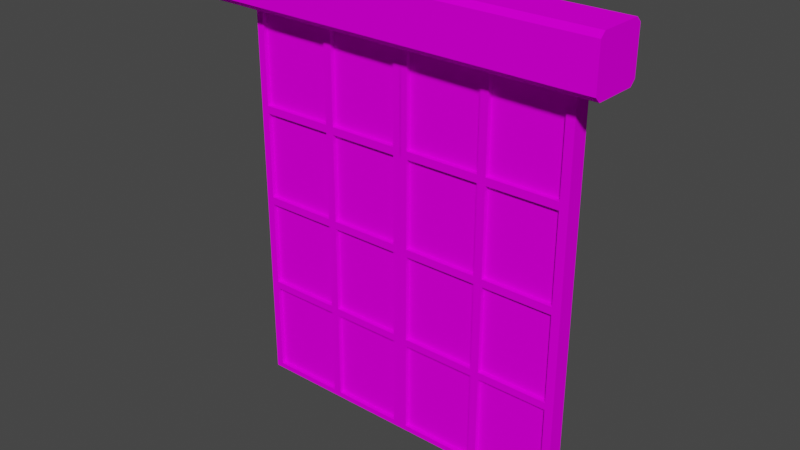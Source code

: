 # Source: ZenDoor01.blend  (saved by Blender 2.92.15; exported with 4.5.12 LTS)
import bpy
from mathutils import Matrix  # noqa: F401  (used for matrix-valued properties, if any)

bpy.ops.wm.read_factory_settings(use_empty=True)
scene = bpy.context.scene
scene.name = 'Scene'

# ---- collections
col_collection = bpy.data.collections.new('Collection'); scene.collection.children.link(col_collection)

# ---- images (referenced by path relative to the original .blend; pixels are not part of the script)
import os
ASSET_DIR = os.environ.get("B2B_ASSET_DIR", "")  # directory of the original .blend (textures are referenced by path, not embedded)
HERE = os.path.dirname(os.path.abspath(__file__))  # packed textures are extracted next to this script under _unpacked/

def load_image(name, relpath, width, height, colorspace="sRGB"):
    """Load a texture the original file referenced (path relative to the .blend, or extracted next to this script)."""
    p = next((c for c in (os.path.join(HERE, relpath), os.path.join(ASSET_DIR, relpath)) if relpath and os.path.exists(c)), "")
    if p:
        img = bpy.data.images.load(p, check_existing=True)
        img.name = name
    else:  # same state as the original file: an image datablock whose file is absent (Cycles renders it pink)
        img = bpy.data.images.new(name, width, height)
        img.source = "FILE"
        img.filepath = "//" + (relpath or name)
    img.colorspace_settings.name = colorspace
    return img
img_palette128_png = load_image('Palette128.png', 'Palette128.png', 1024, 1024, 'sRGB')

# ---- materials (node trees are filled in below, after node groups)
mat_palette = bpy.data.materials.new('Palette')

# ---- material node trees
mat_palette.use_nodes = True; mat_palette.node_tree.nodes.clear()
_N = mat_palette.node_tree.nodes; _L = mat_palette.node_tree.links
n0 = _N.new('ShaderNodeOutputMaterial'); n0.name = 'Material Output'; n0.location = (300, 300)
n1 = _N.new('ShaderNodeBsdfDiffuse'); n1.name = 'Diffuse BSDF'; n1.location = (121, 408)
n2 = _N.new('ShaderNodeTexImage'); n2.name = 'Image Texture'; n2.location = (-224, 448)
n2.image = img_palette128_png
_L.new(n1.outputs[0], n0.inputs[0])
_L.new(n2.outputs[0], n1.inputs[0])
n0.is_active_output = True

# ---- world
world_world = bpy.data.worlds.new('World'); scene.world = world_world
world_world.use_nodes = True; world_world.node_tree.nodes.clear()
_N = world_world.node_tree.nodes; _L = world_world.node_tree.links
n0 = _N.new('ShaderNodeOutputWorld'); n0.name = 'World Output'; n0.location = (300, 300)
n1 = _N.new('ShaderNodeBackground'); n1.name = 'Background'; n1.location = (10, 300)
n1.inputs[0].default_value = (0.05088, 0.05088, 0.05088, 1.0)
_L.new(n1.outputs[0], n0.inputs[0])
n0.is_active_output = True
world_world.color = (0.05088, 0.05088, 0.05088)
world_world.use_sun_shadow = False
world_world.sun_shadow_jitter_overblur = 0.0

# ---- meshes
me_westcube_002 = bpy.data.meshes.new('WestCube.002')
me_westcube_002.from_pydata([(0.4208, -0.04243, 0.545), (0.4208, -0.04243, -0.5534), (1.164e-10, -0.04243, 0.545), (1.164e-10, -0.04243, -0.5534), (0.4208, -7.078e-08, 0.545), (0.4208, -7.078e-08, -0.5534), (1.164e-10, -3.725e-09, 0.545), (1.164e-10, -3.725e-09, -0.5534), (0.4208, -0.04243, 0.53), (1.164e-10, -0.04243, 0.53), (1.164e-10, -3.725e-09, 0.53), (0.4208, -7.078e-08, 0.53), (0.4208, -0.04243, -0.53), (1.164e-10, -0.04243, -0.53), (1.164e-10, -3.725e-09, -0.53), (0.4208, -7.078e-08, -0.53), (0.02114, -0.04243, 0.545), (0.02114, -0.04243, -0.5534), (0.02114, -3.725e-09, 0.545), (0.02114, -3.725e-09, -0.5534), (0.02114, -3.725e-09, 0.53), (0.02114, -0.04243, 0.53), (0.02114, -3.725e-09, -0.53), (0.02114, -0.04243, -0.53), (0.402, -0.04243, 0.545), (0.402, -7.078e-08, -0.5534), (0.402, -0.04243, 0.53), (0.402, -0.04243, -0.53), (0.402, -0.04243, -0.5534), (0.402, -7.078e-08, 0.545), (0.402, -7.078e-08, 0.53), (0.402, -7.078e-08, -0.53), (0.1964, -0.04243, -0.5534), (0.1964, -3.725e-08, 0.545), (0.1964, -3.725e-08, 0.53), (0.1964, -3.725e-08, -0.53), (0.1964, -0.04243, 0.545), (0.1964, -3.725e-08, -0.5534), (0.1964, -0.04243, 0.53), (0.1964, -0.04243, -0.53), (0.2174, -0.04243, 0.545), (0.2174, -3.725e-08, -0.5534), (0.2174, -0.04243, 0.53), (0.2174, -0.04243, -0.53), (0.2174, -0.04243, -0.5534), (0.2174, -3.725e-08, 0.545), (0.2174, -3.725e-08, 0.53), (0.2174, -3.725e-08, -0.53), (1.164e-10, -0.04243, 0.2546), (1.164e-10, -0.04243, 0.2753), (1.164e-10, -3.725e-09, 0.2753), (1.164e-10, -3.725e-09, 0.2546), (0.4208, -7.078e-08, 0.2546), (0.4208, -7.078e-08, 0.2753), (0.4208, -0.04243, 0.2753), (0.4208, -0.04243, 0.2546), (0.02114, -0.04243, 0.2546), (0.02114, -0.04243, 0.2753), (0.02114, -3.725e-09, 0.2753), (0.02114, -3.725e-09, 0.2546), (0.402, -0.04243, 0.2546), (0.402, -0.04243, 0.2753), (0.402, -7.078e-08, 0.2546), (0.402, -7.078e-08, 0.2753), (0.1964, -0.04243, 0.2546), (0.1964, -0.04243, 0.2753), (0.1964, -3.725e-08, 0.2753), (0.1964, -3.725e-08, 0.2546), (0.2174, -0.04243, 0.2753), (0.2174, -0.04243, 0.2546), (0.2174, -3.725e-08, 0.2753), (0.2174, -3.725e-08, 0.2546), (1.164e-10, -0.04243, 0.01064), (1.164e-10, -0.04243, -0.01064), (1.164e-10, -3.725e-09, -0.01064), (1.164e-10, -3.725e-09, 0.01064), (0.4208, -7.078e-08, 0.01064), (0.4208, -7.078e-08, -0.01064), (0.4208, -0.04243, -0.01064), (0.4208, -0.04243, 0.01064), (0.02114, -0.04243, -0.01064), (0.02114, -0.04243, 0.01064), (0.02114, -3.725e-09, -0.01064), (0.02114, -3.725e-09, 0.01064), (0.402, -0.04243, 0.01064), (0.402, -0.04243, -0.01064), (0.402, -7.078e-08, -0.01064), (0.402, -7.078e-08, 0.01064), (0.4208, -0.04243, -0.2756), (0.4208, -0.04243, -0.2543), (0.02114, -0.04243, -0.2756), (0.02114, -0.04243, -0.2543), (0.02114, -3.725e-09, -0.2756), (0.02114, -3.725e-09, -0.2543), (0.402, -0.04243, -0.2543), (0.402, -0.04243, -0.2756), (0.402, -7.078e-08, -0.2756), (0.402, -7.078e-08, -0.2543), (1.164e-10, -0.04243, -0.2543), (1.164e-10, -0.04243, -0.2756), (1.164e-10, -3.725e-09, -0.2756), (1.164e-10, -3.725e-09, -0.2543), (0.4208, -7.078e-08, -0.2543), (0.4208, -7.078e-08, -0.2756), (0.1964, -3.725e-08, 0.01064), (0.1964, -3.725e-08, -0.01064), (0.1964, -0.04243, -0.01064), (0.1964, -0.04243, 0.01064), (0.1964, -3.725e-08, -0.2543), (0.1964, -3.725e-08, -0.2756), (0.1964, -0.04243, -0.2756), (0.1964, -0.04243, -0.2543), (0.2174, -0.04243, 0.01064), (0.2174, -0.04243, -0.01064), (0.2174, -0.04243, -0.2543), (0.2174, -0.04243, -0.2756), (0.2174, -3.725e-08, 0.01064), (0.2174, -3.725e-08, -0.01064), (0.2174, -3.725e-08, -0.2543), (0.2174, -3.725e-08, -0.2756), (0.1964, -0.02981, 0.53), (0.02114, -0.02981, 0.53), (0.1964, -0.02981, -0.53), (0.02114, -0.02981, -0.53), (0.402, -0.02981, 0.53), (0.2174, -0.02981, 0.53), (0.402, -0.02981, -0.53), (0.2174, -0.02981, -0.53), (0.1964, -0.02981, 0.2546), (0.02114, -0.02981, 0.2546), (0.02114, -0.02981, 0.2753), (0.1964, -0.02981, 0.2753), (0.402, -0.02981, 0.2546), (0.2174, -0.02981, 0.2546), (0.2174, -0.02981, 0.2753), (0.402, -0.02981, 0.2753), (0.1964, -0.02981, -0.01064), (0.02114, -0.02981, -0.01064), (0.02114, -0.02981, 0.01064), (0.1964, -0.02981, 0.01064), (0.1964, -0.02981, -0.2756), (0.02114, -0.02981, -0.2756), (0.02114, -0.02981, -0.2543), (0.1964, -0.02981, -0.2543), (0.402, -0.02981, -0.01064), (0.2174, -0.02981, -0.01064), (0.2174, -0.02981, 0.01064), (0.402, -0.02981, 0.01064), (0.402, -0.02981, -0.2756), (0.2174, -0.02981, -0.2756), (0.2174, -0.02981, -0.2543), (0.402, -0.02981, -0.2543), (0.2174, -0.0111, 0.53), (0.402, -0.0111, 0.53), (0.2174, -0.0111, -0.53), (0.402, -0.0111, -0.53), (0.02114, -0.0111, 0.53), (0.1964, -0.0111, 0.53), (0.02114, -0.0111, -0.53), (0.1964, -0.0111, -0.53), (0.2174, -0.0111, 0.2546), (0.402, -0.0111, 0.2546), (0.402, -0.0111, 0.2753), (0.2174, -0.0111, 0.2753), (0.02114, -0.0111, 0.2546), (0.1964, -0.0111, 0.2546), (0.1964, -0.0111, 0.2753), (0.02114, -0.0111, 0.2753), (0.2174, -0.0111, -0.01064), (0.402, -0.0111, -0.01064), (0.402, -0.0111, 0.01064), (0.2174, -0.0111, 0.01064), (0.2174, -0.0111, -0.2756), (0.402, -0.0111, -0.2756), (0.402, -0.0111, -0.2543), (0.2174, -0.0111, -0.2543), (0.02114, -0.0111, -0.01064), (0.1964, -0.0111, -0.01064), (0.1964, -0.0111, 0.01064), (0.02114, -0.0111, 0.01064), (0.02114, -0.0111, -0.2756), (0.1964, -0.0111, -0.2756), (0.1964, -0.0111, -0.2543), (0.02114, -0.0111, -0.2543)], [], [(23, 13, 3, 17), (13, 14, 7, 3), (31, 15, 5, 25), (15, 12, 1, 5), (24, 0, 4, 29), (25, 5, 1, 28), (4, 0, 8, 11), (29, 4, 11, 30), (2, 6, 10, 9), (16, 2, 9, 21), (69, 112, 171, 160), (99, 100, 14, 13), (105, 117, 118, 108), (92, 109, 140, 141), (90, 99, 13, 23), (114, 94, 174, 175), (36, 16, 21, 38), (6, 18, 20, 10), (7, 19, 17, 3), (2, 16, 18, 6), (14, 22, 19, 7), (39, 23, 17, 32), (12, 27, 28, 1), (0, 24, 26, 8), (103, 88, 12, 15), (96, 103, 15, 31), (45, 29, 30, 46), (41, 25, 28, 44), (40, 24, 29, 45), (47, 31, 25, 41), (118, 117, 145, 150), (8, 26, 61, 54), (30, 11, 53, 63), (85, 113, 168, 169), (80, 73, 98, 91), (10, 20, 58, 50), (86, 77, 102, 97), (113, 114, 175, 168), (78, 85, 94, 89), (11, 8, 54, 53), (74, 82, 93, 101), (9, 10, 50, 49), (23, 39, 159, 158), (77, 78, 89, 102), (96, 31, 126, 148), (42, 38, 65, 68), (71, 62, 132, 133), (55, 60, 84, 79), (51, 59, 83, 75), (42, 68, 163, 152), (56, 48, 72, 81), (48, 51, 75, 72), (62, 52, 76, 87), (52, 55, 79, 76), (69, 64, 107, 112), (70, 46, 125, 134), (47, 119, 149, 127), (109, 119, 47, 35), (113, 106, 111, 114), (31, 47, 127, 126), (22, 35, 37, 19), (16, 36, 33, 18), (19, 37, 32, 17), (18, 33, 34, 20), (100, 92, 22, 14), (43, 39, 32, 44), (40, 36, 38, 42), (83, 59, 129, 138), (24, 40, 42, 26), (27, 43, 44, 28), (95, 115, 172, 173), (88, 95, 27, 12), (115, 43, 154, 172), (67, 71, 116, 104), (34, 46, 70, 66), (35, 47, 41, 37), (36, 40, 45, 33), (37, 41, 44, 32), (33, 45, 46, 34), (115, 110, 39, 43), (55, 52, 53, 54), (52, 62, 63, 53), (51, 48, 49, 50), (48, 56, 57, 49), (69, 60, 61, 68), (59, 51, 50, 58), (60, 55, 54, 61), (67, 59, 58, 66), (56, 64, 65, 57), (71, 67, 66, 70), (64, 69, 68, 65), (62, 71, 70, 63), (21, 9, 49, 57), (105, 82, 83, 104), (85, 78, 79, 84), (82, 74, 75, 83), (113, 85, 84, 112), (73, 80, 81, 72), (74, 73, 72, 75), (77, 86, 87, 76), (78, 77, 76, 79), (109, 92, 93, 108), (95, 88, 89, 94), (92, 100, 101, 93), (115, 95, 94, 114), (99, 90, 91, 98), (100, 99, 98, 101), (103, 96, 97, 102), (88, 103, 102, 89), (117, 105, 104, 116), (80, 106, 107, 81), (119, 109, 108, 118), (90, 110, 111, 91), (106, 113, 112, 107), (110, 115, 114, 111), (86, 117, 116, 87), (96, 119, 118, 97), (73, 74, 101, 98), (141, 123, 122, 140), (125, 134, 135, 124), (137, 142, 143, 136), (133, 146, 147, 132), (129, 138, 139, 128), (145, 150, 151, 144), (121, 130, 131, 120), (149, 127, 126, 148), (63, 70, 134, 135), (117, 86, 144, 145), (82, 105, 136, 137), (116, 71, 133, 146), (87, 116, 146, 147), (108, 93, 142, 143), (59, 67, 128, 129), (119, 96, 148, 149), (104, 83, 138, 139), (86, 97, 151, 144), (66, 58, 130, 131), (97, 118, 150, 151), (58, 20, 121, 130), (62, 87, 147, 132), (30, 63, 135, 124), (20, 34, 120, 121), (22, 92, 141, 123), (109, 35, 122, 140), (35, 22, 123, 122), (105, 108, 143, 136), (34, 66, 131, 120), (67, 104, 139, 128), (93, 82, 137, 142), (46, 30, 124, 125), (181, 159, 158, 180), (173, 155, 154, 172), (157, 166, 167, 156), (177, 182, 183, 176), (169, 174, 175, 168), (165, 178, 179, 164), (153, 162, 163, 152), (161, 170, 171, 160), (112, 84, 170, 171), (106, 80, 176, 177), (21, 57, 167, 156), (27, 95, 173, 155), (81, 107, 178, 179), (64, 56, 164, 165), (39, 110, 181, 159), (94, 85, 169, 174), (26, 42, 152, 153), (90, 23, 158, 180), (84, 60, 161, 170), (57, 65, 166, 167), (43, 27, 155, 154), (60, 69, 160, 161), (110, 90, 180, 181), (111, 106, 177, 182), (61, 26, 153, 162), (107, 64, 165, 178), (80, 91, 183, 176), (68, 61, 162, 163), (91, 111, 182, 183), (65, 38, 157, 166), (56, 81, 179, 164), (38, 21, 156, 157)])
_uv = me_westcube_002.uv_layers.new(name='UVMap')
_uv.uv.foreach_set('vector', [0.2867, 0.4073, 0.2867, 0.4078, 0.2869, 0.4078, 0.2869, 0.4073, 0.2867, 0.4078, 0.2867, 0.4187, 0.2869, 0.4187, 0.2869, 0.4078, 0.2867, 0.4291, 0.2867, 0.4296, 0.2869, 0.4296, 0.2869, 0.4291, 0.2867, 0.4296, 0.2867, 0.4405, 0.2869, 0.4405, 0.2869, 0.4296, 0.2668, 0.4291, 0.2668, 0.4296, 0.2769, 0.4296, 0.2769, 0.4291, 0.2869, 0.4291, 0.2869, 0.4296, 0.297, 0.4296, 0.297, 0.4291, 0.2769, 0.4296, 0.2769, 0.4405, 0.277, 0.4405, 0.277, 0.4296, 0.2769, 0.4291, 0.2769, 0.4296, 0.277, 0.4296, 0.277, 0.4291, 0.2769, 0.4078, 0.2769, 0.4187, 0.277, 0.4187, 0.277, 0.4078, 0.2769, 0.4073, 0.2769, 0.4078, 0.277, 0.4078, 0.277, 0.4073, 0.2795, 0.4018, 0.2818, 0.4018, 0.2818, 0.4018, 0.2795, 0.4018, 0.2844, 0.4078, 0.2844, 0.4187, 0.2867, 0.4187, 0.2867, 0.4078, 0.282, 0.4242, 0.282, 0.4247, 0.2842, 0.4247, 0.2842, 0.4242, 0.2844, 0.4192, 0.2844, 0.4242, 0.2844, 0.4242, 0.2844, 0.4192, 0.2844, 0.4073, 0.2844, 0.4078, 0.2867, 0.4078, 0.2867, 0.4073, 0.2842, 0.4018, 0.2842, 0.3974, 0.2842, 0.3974, 0.2842, 0.4018, 0.2769, 0.4023, 0.2769, 0.4073, 0.277, 0.4073, 0.277, 0.4023, 0.2769, 0.4187, 0.2769, 0.4192, 0.277, 0.4192, 0.277, 0.4187, 0.2869, 0.4187, 0.2869, 0.4192, 0.297, 0.4192, 0.297, 0.4187, 0.2668, 0.4187, 0.2668, 0.4192, 0.2769, 0.4192, 0.2769, 0.4187, 0.2867, 0.4187, 0.2867, 0.4192, 0.2869, 0.4192, 0.2869, 0.4187, 0.2867, 0.4023, 0.2867, 0.4073, 0.2869, 0.4073, 0.2869, 0.4023, 0.2867, 0.3969, 0.2867, 0.3974, 0.2869, 0.3974, 0.2869, 0.3969, 0.2769, 0.3969, 0.2769, 0.3974, 0.277, 0.3974, 0.277, 0.3969, 0.2844, 0.4296, 0.2844, 0.4405, 0.2867, 0.4405, 0.2867, 0.4296, 0.2844, 0.4291, 0.2844, 0.4296, 0.2867, 0.4296, 0.2867, 0.4291, 0.2769, 0.4247, 0.2769, 0.4291, 0.277, 0.4291, 0.277, 0.4247, 0.2869, 0.4247, 0.2869, 0.4291, 0.297, 0.4291, 0.297, 0.4247, 0.2668, 0.4247, 0.2668, 0.4291, 0.2769, 0.4291, 0.2769, 0.4247, 0.2867, 0.4247, 0.2867, 0.4291, 0.2869, 0.4291, 0.2869, 0.4247, 0.2842, 0.4247, 0.282, 0.4247, 0.282, 0.4247, 0.2842, 0.4247, 0.277, 0.3969, 0.277, 0.3974, 0.2793, 0.3974, 0.2793, 0.3969, 0.277, 0.4291, 0.277, 0.4296, 0.2793, 0.4296, 0.2793, 0.4291, 0.282, 0.3974, 0.282, 0.4018, 0.282, 0.4018, 0.282, 0.3974, 0.282, 0.4073, 0.282, 0.4078, 0.2842, 0.4078, 0.2842, 0.4073, 0.277, 0.4187, 0.277, 0.4192, 0.2793, 0.4192, 0.2793, 0.4187, 0.282, 0.4291, 0.282, 0.4296, 0.2842, 0.4296, 0.2842, 0.4291, 0.282, 0.4018, 0.2842, 0.4018, 0.2842, 0.4018, 0.282, 0.4018, 0.282, 0.3969, 0.282, 0.3974, 0.2842, 0.3974, 0.2842, 0.3969, 0.277, 0.4296, 0.277, 0.4405, 0.2793, 0.4405, 0.2793, 0.4296, 0.282, 0.4187, 0.282, 0.4192, 0.2842, 0.4192, 0.2842, 0.4187, 0.277, 0.4078, 0.277, 0.4187, 0.2793, 0.4187, 0.2793, 0.4078, 0.2867, 0.4073, 0.2867, 0.4023, 0.2867, 0.4023, 0.2867, 0.4073, 0.282, 0.4296, 0.282, 0.4405, 0.2842, 0.4405, 0.2842, 0.4296, 0.2844, 0.4291, 0.2867, 0.4291, 0.2867, 0.4291, 0.2844, 0.4291, 0.277, 0.4018, 0.277, 0.4023, 0.2793, 0.4023, 0.2793, 0.4018, 0.2795, 0.4247, 0.2795, 0.4291, 0.2795, 0.4291, 0.2795, 0.4247, 0.2795, 0.3969, 0.2795, 0.3974, 0.2818, 0.3974, 0.2818, 0.3969, 0.2795, 0.4187, 0.2795, 0.4192, 0.2818, 0.4192, 0.2818, 0.4187, 0.277, 0.4018, 0.2793, 0.4018, 0.2793, 0.4018, 0.277, 0.4018, 0.2795, 0.4073, 0.2795, 0.4078, 0.2818, 0.4078, 0.2818, 0.4073, 0.2795, 0.4078, 0.2795, 0.4187, 0.2818, 0.4187, 0.2818, 0.4078, 0.2795, 0.4291, 0.2795, 0.4296, 0.2818, 0.4296, 0.2818, 0.4291, 0.2795, 0.4296, 0.2795, 0.4405, 0.2818, 0.4405, 0.2818, 0.4296, 0.2795, 0.4018, 0.2795, 0.4023, 0.2818, 0.4023, 0.2818, 0.4018, 0.2793, 0.4247, 0.277, 0.4247, 0.277, 0.4247, 0.2793, 0.4247, 0.2867, 0.4247, 0.2844, 0.4247, 0.2844, 0.4247, 0.2867, 0.4247, 0.2844, 0.4242, 0.2844, 0.4247, 0.2867, 0.4247, 0.2867, 0.4242, 0.282, 0.4018, 0.282, 0.4023, 0.2842, 0.4023, 0.2842, 0.4018, 0.2867, 0.4291, 0.2867, 0.4247, 0.2867, 0.4247, 0.2867, 0.4291, 0.2867, 0.4192, 0.2867, 0.4242, 0.2869, 0.4242, 0.2869, 0.4192, 0.2668, 0.4192, 0.2668, 0.4242, 0.2769, 0.4242, 0.2769, 0.4192, 0.2869, 0.4192, 0.2869, 0.4242, 0.297, 0.4242, 0.297, 0.4192, 0.2769, 0.4192, 0.2769, 0.4242, 0.277, 0.4242, 0.277, 0.4192, 0.2844, 0.4187, 0.2844, 0.4192, 0.2867, 0.4192, 0.2867, 0.4187, 0.2867, 0.4018, 0.2867, 0.4023, 0.2869, 0.4023, 0.2869, 0.4018, 0.2769, 0.4018, 0.2769, 0.4023, 0.277, 0.4023, 0.277, 0.4018, 0.2818, 0.4192, 0.2795, 0.4192, 0.2795, 0.4192, 0.2818, 0.4192, 0.2769, 0.3974, 0.2769, 0.4018, 0.277, 0.4018, 0.277, 0.3974, 0.2867, 0.3974, 0.2867, 0.4018, 0.2869, 0.4018, 0.2869, 0.3974, 0.2844, 0.3974, 0.2844, 0.4018, 0.2844, 0.4018, 0.2844, 0.3974, 0.2844, 0.3969, 0.2844, 0.3974, 0.2867, 0.3974, 0.2867, 0.3969, 0.2844, 0.4018, 0.2867, 0.4018, 0.2867, 0.4018, 0.2844, 0.4018, 0.2795, 0.4242, 0.2795, 0.4247, 0.2818, 0.4247, 0.2818, 0.4242, 0.277, 0.4242, 0.277, 0.4247, 0.2793, 0.4247, 0.2793, 0.4242, 0.2867, 0.4242, 0.2867, 0.4247, 0.2869, 0.4247, 0.2869, 0.4242, 0.2668, 0.4242, 0.2668, 0.4247, 0.2769, 0.4247, 0.2769, 0.4242, 0.2869, 0.4242, 0.2869, 0.4247, 0.297, 0.4247, 0.297, 0.4242, 0.2769, 0.4242, 0.2769, 0.4247, 0.277, 0.4247, 0.277, 0.4242, 0.2844, 0.4018, 0.2844, 0.4023, 0.2867, 0.4023, 0.2867, 0.4018, 0.2795, 0.4405, 0.2795, 0.4296, 0.2793, 0.4296, 0.2793, 0.4405, 0.2795, 0.4296, 0.2795, 0.4291, 0.2793, 0.4291, 0.2793, 0.4296, 0.2795, 0.4187, 0.2795, 0.4078, 0.2793, 0.4078, 0.2793, 0.4187, 0.2795, 0.4078, 0.2795, 0.4073, 0.2793, 0.4073, 0.2793, 0.4078, 0.2795, 0.4018, 0.2795, 0.3974, 0.2793, 0.3974, 0.2793, 0.4018, 0.2795, 0.4192, 0.2795, 0.4187, 0.2793, 0.4187, 0.2793, 0.4192, 0.2795, 0.3974, 0.2795, 0.3969, 0.2793, 0.3969, 0.2793, 0.3974, 0.2795, 0.4242, 0.2795, 0.4192, 0.2793, 0.4192, 0.2793, 0.4242, 0.2795, 0.4073, 0.2795, 0.4023, 0.2793, 0.4023, 0.2793, 0.4073, 0.2795, 0.4247, 0.2795, 0.4242, 0.2793, 0.4242, 0.2793, 0.4247, 0.2795, 0.4023, 0.2795, 0.4018, 0.2793, 0.4018, 0.2793, 0.4023, 0.2795, 0.4291, 0.2795, 0.4247, 0.2793, 0.4247, 0.2793, 0.4291, 0.277, 0.4073, 0.277, 0.4078, 0.2793, 0.4078, 0.2793, 0.4073, 0.282, 0.4242, 0.282, 0.4192, 0.2818, 0.4192, 0.2818, 0.4242, 0.282, 0.3974, 0.282, 0.3969, 0.2818, 0.3969, 0.2818, 0.3974, 0.282, 0.4192, 0.282, 0.4187, 0.2818, 0.4187, 0.2818, 0.4192, 0.282, 0.4018, 0.282, 0.3974, 0.2818, 0.3974, 0.2818, 0.4018, 0.282, 0.4078, 0.282, 0.4073, 0.2818, 0.4073, 0.2818, 0.4078, 0.282, 0.4187, 0.282, 0.4078, 0.2818, 0.4078, 0.2818, 0.4187, 0.282, 0.4296, 0.282, 0.4291, 0.2818, 0.4291, 0.2818, 0.4296, 0.282, 0.4405, 0.282, 0.4296, 0.2818, 0.4296, 0.2818, 0.4405, 0.2844, 0.4242, 0.2844, 0.4192, 0.2842, 0.4192, 0.2842, 0.4242, 0.2844, 0.3974, 0.2844, 0.3969, 0.2842, 0.3969, 0.2842, 0.3974, 0.2844, 0.4192, 0.2844, 0.4187, 0.2842, 0.4187, 0.2842, 0.4192, 0.2844, 0.4018, 0.2844, 0.3974, 0.2842, 0.3974, 0.2842, 0.4018, 0.2844, 0.4078, 0.2844, 0.4073, 0.2842, 0.4073, 0.2842, 0.4078, 0.2844, 0.4187, 0.2844, 0.4078, 0.2842, 0.4078, 0.2842, 0.4187, 0.2844, 0.4296, 0.2844, 0.4291, 0.2842, 0.4291, 0.2842, 0.4296, 0.2844, 0.4405, 0.2844, 0.4296, 0.2842, 0.4296, 0.2842, 0.4405, 0.282, 0.4247, 0.282, 0.4242, 0.2818, 0.4242, 0.2818, 0.4247, 0.282, 0.4073, 0.282, 0.4023, 0.2818, 0.4023, 0.2818, 0.4073, 0.2844, 0.4247, 0.2844, 0.4242, 0.2842, 0.4242, 0.2842, 0.4247, 0.2844, 0.4073, 0.2844, 0.4023, 0.2842, 0.4023, 0.2842, 0.4073, 0.282, 0.4023, 0.282, 0.4018, 0.2818, 0.4018, 0.2818, 0.4023, 0.2844, 0.4023, 0.2844, 0.4018, 0.2842, 0.4018, 0.2842, 0.4023, 0.282, 0.4291, 0.282, 0.4247, 0.2818, 0.4247, 0.2818, 0.4291, 0.2844, 0.4291, 0.2844, 0.4247, 0.2842, 0.4247, 0.2842, 0.4291, 0.282, 0.4078, 0.282, 0.4187, 0.2842, 0.4187, 0.2842, 0.4078, 0.03257, 0.0691, 0.03491, 0.0691, 0.03491, 0.07403, 0.03257, 0.07403, 0.02517, 0.07453, 0.02751, 0.07453, 0.02751, 0.07895, 0.02517, 0.07895, 0.03014, 0.0691, 0.03238, 0.0691, 0.03238, 0.07403, 0.03014, 0.07403, 0.0277, 0.07453, 0.02994, 0.07453, 0.02994, 0.07895, 0.0277, 0.07895, 0.0277, 0.0691, 0.02994, 0.0691, 0.02994, 0.07403, 0.0277, 0.07403, 0.03014, 0.07453, 0.03238, 0.07453, 0.03238, 0.07895, 0.03014, 0.07895, 0.02517, 0.0691, 0.02751, 0.0691, 0.02751, 0.07403, 0.02517, 0.07403, 0.03257, 0.07453, 0.03491, 0.07453, 0.03491, 0.07895, 0.03257, 0.07895, 0.2793, 0.4291, 0.2793, 0.4247, 0.2793, 0.4247, 0.2793, 0.4291, 0.282, 0.4247, 0.282, 0.4291, 0.282, 0.4291, 0.282, 0.4247, 0.282, 0.4192, 0.282, 0.4242, 0.282, 0.4242, 0.282, 0.4192, 0.2818, 0.4247, 0.2795, 0.4247, 0.2795, 0.4247, 0.2818, 0.4247, 0.2818, 0.4291, 0.2818, 0.4247, 0.2818, 0.4247, 0.2818, 0.4291, 0.2842, 0.4242, 0.2842, 0.4192, 0.2842, 0.4192, 0.2842, 0.4242, 0.2795, 0.4192, 0.2795, 0.4242, 0.2795, 0.4242, 0.2795, 0.4192, 0.2844, 0.4247, 0.2844, 0.4291, 0.2844, 0.4291, 0.2844, 0.4247, 0.2818, 0.4242, 0.2818, 0.4192, 0.2818, 0.4192, 0.2818, 0.4242, 0.282, 0.4291, 0.2842, 0.4291, 0.2842, 0.4291, 0.282, 0.4291, 0.2793, 0.4242, 0.2793, 0.4192, 0.2793, 0.4192, 0.2793, 0.4242, 0.2842, 0.4291, 0.2842, 0.4247, 0.2842, 0.4247, 0.2842, 0.4291, 0.2793, 0.4192, 0.277, 0.4192, 0.277, 0.4192, 0.2793, 0.4192, 0.2795, 0.4291, 0.2818, 0.4291, 0.2818, 0.4291, 0.2795, 0.4291, 0.277, 0.4291, 0.2793, 0.4291, 0.2793, 0.4291, 0.277, 0.4291, 0.277, 0.4192, 0.277, 0.4242, 0.277, 0.4242, 0.277, 0.4192, 0.2867, 0.4192, 0.2844, 0.4192, 0.2844, 0.4192, 0.2867, 0.4192, 0.2844, 0.4242, 0.2867, 0.4242, 0.2867, 0.4242, 0.2844, 0.4242, 0.2867, 0.4242, 0.2867, 0.4192, 0.2867, 0.4192, 0.2867, 0.4242, 0.282, 0.4242, 0.2842, 0.4242, 0.2842, 0.4242, 0.282, 0.4242, 0.277, 0.4242, 0.2793, 0.4242, 0.2793, 0.4242, 0.277, 0.4242, 0.2795, 0.4242, 0.2818, 0.4242, 0.2818, 0.4242, 0.2795, 0.4242, 0.2842, 0.4192, 0.282, 0.4192, 0.282, 0.4192, 0.2842, 0.4192, 0.277, 0.4247, 0.277, 0.4291, 0.277, 0.4291, 0.277, 0.4247, 0.03257, 0.0522, 0.03491, 0.0522, 0.03491, 0.05712, 0.03257, 0.05712, 0.03257, 0.04727, 0.03491, 0.04727, 0.03491, 0.05169, 0.03257, 0.05169, 0.02517, 0.0522, 0.02751, 0.0522, 0.02751, 0.05712, 0.02517, 0.05712, 0.03014, 0.0522, 0.03238, 0.0522, 0.03238, 0.05712, 0.03014, 0.05712, 0.03014, 0.04727, 0.03238, 0.04727, 0.03238, 0.05169, 0.03014, 0.05169, 0.0277, 0.0522, 0.02994, 0.0522, 0.02994, 0.05712, 0.0277, 0.05712, 0.02517, 0.04727, 0.02751, 0.04727, 0.02751, 0.05169, 0.02517, 0.05169, 0.0277, 0.04727, 0.02994, 0.04727, 0.02994, 0.05169, 0.0277, 0.05169, 0.2818, 0.4018, 0.2818, 0.3974, 0.2818, 0.3974, 0.2818, 0.4018, 0.282, 0.4023, 0.282, 0.4073, 0.282, 0.4073, 0.282, 0.4023, 0.277, 0.4073, 0.2793, 0.4073, 0.2793, 0.4073, 0.277, 0.4073, 0.2867, 0.3974, 0.2844, 0.3974, 0.2844, 0.3974, 0.2867, 0.3974, 0.2818, 0.4073, 0.2818, 0.4023, 0.2818, 0.4023, 0.2818, 0.4073, 0.2795, 0.4023, 0.2795, 0.4073, 0.2795, 0.4073, 0.2795, 0.4023, 0.2867, 0.4023, 0.2844, 0.4023, 0.2844, 0.4023, 0.2867, 0.4023, 0.2842, 0.3974, 0.282, 0.3974, 0.282, 0.3974, 0.2842, 0.3974, 0.277, 0.3974, 0.277, 0.4018, 0.277, 0.4018, 0.277, 0.3974, 0.2844, 0.4073, 0.2867, 0.4073, 0.2867, 0.4073, 0.2844, 0.4073, 0.2818, 0.3974, 0.2795, 0.3974, 0.2795, 0.3974, 0.2818, 0.3974, 0.2793, 0.4073, 0.2793, 0.4023, 0.2793, 0.4023, 0.2793, 0.4073, 0.2867, 0.4018, 0.2867, 0.3974, 0.2867, 0.3974, 0.2867, 0.4018, 0.2795, 0.3974, 0.2795, 0.4018, 0.2795, 0.4018, 0.2795, 0.3974, 0.2844, 0.4023, 0.2844, 0.4073, 0.2844, 0.4073, 0.2844, 0.4023, 0.2842, 0.4023, 0.282, 0.4023, 0.282, 0.4023, 0.2842, 0.4023, 0.2793, 0.3974, 0.277, 0.3974, 0.277, 0.3974, 0.2793, 0.3974, 0.2818, 0.4023, 0.2795, 0.4023, 0.2795, 0.4023, 0.2818, 0.4023, 0.282, 0.4073, 0.2842, 0.4073, 0.2842, 0.4073, 0.282, 0.4073, 0.2793, 0.4018, 0.2793, 0.3974, 0.2793, 0.3974, 0.2793, 0.4018, 0.2842, 0.4073, 0.2842, 0.4023, 0.2842, 0.4023, 0.2842, 0.4073, 0.2793, 0.4023, 0.277, 0.4023, 0.277, 0.4023, 0.2793, 0.4023, 0.2795, 0.4073, 0.2818, 0.4073, 0.2818, 0.4073, 0.2795, 0.4073, 0.277, 0.4023, 0.277, 0.4073, 0.277, 0.4073, 0.277, 0.4023])
me_westcube_002.materials.append(mat_palette)
me_westcube_002.use_remesh_fix_poles = True
me_westcube_002.use_remesh_preserve_attributes = False
me_westcube_002.use_mirror_vertex_groups = False
me_westcube_002.update()
me_westcube_003 = bpy.data.meshes.new('WestCube.003')
me_westcube_003.from_pydata([(0.4208, -0.04243, 0.545), (0.4208, -0.04243, -0.5534), (1.415e-08, -0.04243, 0.545), (1.415e-08, -0.04243, -0.5534), (0.4208, -6.706e-08, 0.545), (0.4208, -6.706e-08, -0.5534), (1.415e-08, 0.0, 0.545), (1.415e-08, 0.0, -0.5534), (0.4208, -0.04243, 0.53), (1.415e-08, -0.04243, 0.53), (1.415e-08, 0.0, 0.53), (0.4208, -6.706e-08, 0.53), (0.4208, -0.04243, -0.53), (1.415e-08, -0.04243, -0.53), (1.415e-08, 0.0, -0.53), (0.4208, -6.706e-08, -0.53), (0.02114, -0.04243, 0.545), (0.02114, -0.04243, -0.5534), (0.02114, 0.0, 0.545), (0.02114, 0.0, -0.5534), (0.02114, 0.0, 0.53), (0.02114, -0.04243, 0.53), (0.02114, 0.0, -0.53), (0.02114, -0.04243, -0.53), (0.402, -0.04243, 0.545), (0.402, -6.706e-08, -0.5534), (0.402, -0.04243, 0.53), (0.402, -0.04243, -0.53), (0.402, -0.04243, -0.5534), (0.402, -6.706e-08, 0.545), (0.402, -6.706e-08, 0.53), (0.402, -6.706e-08, -0.53), (0.1964, -0.04243, -0.5534), (0.1964, -3.353e-08, 0.545), (0.1964, -3.353e-08, 0.53), (0.1964, -3.353e-08, -0.53), (0.1964, -0.04243, 0.545), (0.1964, -3.353e-08, -0.5534), (0.1964, -0.04243, 0.53), (0.1964, -0.04243, -0.53), (0.2174, -0.04243, 0.545), (0.2174, -3.353e-08, -0.5534), (0.2174, -0.04243, 0.53), (0.2174, -0.04243, -0.53), (0.2174, -0.04243, -0.5534), (0.2174, -3.353e-08, 0.545), (0.2174, -3.353e-08, 0.53), (0.2174, -3.353e-08, -0.53), (1.415e-08, -0.04243, 0.2546), (1.415e-08, -0.04243, 0.2753), (1.415e-08, 0.0, 0.2753), (1.415e-08, 0.0, 0.2546), (0.4208, -6.706e-08, 0.2546), (0.4208, -6.706e-08, 0.2753), (0.4208, -0.04243, 0.2753), (0.4208, -0.04243, 0.2546), (0.02114, -0.04243, 0.2546), (0.02114, -0.04243, 0.2753), (0.02114, 0.0, 0.2753), (0.02114, 0.0, 0.2546), (0.402, -0.04243, 0.2546), (0.402, -0.04243, 0.2753), (0.402, -6.706e-08, 0.2546), (0.402, -6.706e-08, 0.2753), (0.1964, -0.04243, 0.2546), (0.1964, -0.04243, 0.2753), (0.1964, -3.353e-08, 0.2753), (0.1964, -3.353e-08, 0.2546), (0.2174, -0.04243, 0.2753), (0.2174, -0.04243, 0.2546), (0.2174, -3.353e-08, 0.2753), (0.2174, -3.353e-08, 0.2546), (1.415e-08, -0.04243, 0.01064), (1.415e-08, -0.04243, -0.01064), (1.415e-08, 0.0, -0.01064), (1.415e-08, 0.0, 0.01064), (0.4208, -6.706e-08, 0.01064), (0.4208, -6.706e-08, -0.01064), (0.4208, -0.04243, -0.01064), (0.4208, -0.04243, 0.01064), (0.02114, -0.04243, -0.01064), (0.02114, -0.04243, 0.01064), (0.02114, 0.0, -0.01064), (0.02114, 0.0, 0.01064), (0.402, -0.04243, 0.01064), (0.402, -0.04243, -0.01064), (0.402, -6.706e-08, -0.01064), (0.402, -6.706e-08, 0.01064), (0.4208, -0.04243, -0.2756), (0.4208, -0.04243, -0.2543), (0.02114, -0.04243, -0.2756), (0.02114, -0.04243, -0.2543), (0.02114, 0.0, -0.2756), (0.02114, 0.0, -0.2543), (0.402, -0.04243, -0.2543), (0.402, -0.04243, -0.2756), (0.402, -6.706e-08, -0.2756), (0.402, -6.706e-08, -0.2543), (1.415e-08, -0.04243, -0.2543), (1.415e-08, -0.04243, -0.2756), (1.415e-08, 0.0, -0.2756), (1.415e-08, 0.0, -0.2543), (0.4208, -6.706e-08, -0.2543), (0.4208, -6.706e-08, -0.2756), (0.1964, -3.353e-08, 0.01064), (0.1964, -3.353e-08, -0.01064), (0.1964, -0.04243, -0.01064), (0.1964, -0.04243, 0.01064), (0.1964, -3.353e-08, -0.2543), (0.1964, -3.353e-08, -0.2756), (0.1964, -0.04243, -0.2756), (0.1964, -0.04243, -0.2543), (0.2174, -0.04243, 0.01064), (0.2174, -0.04243, -0.01064), (0.2174, -0.04243, -0.2543), (0.2174, -0.04243, -0.2756), (0.2174, -3.353e-08, 0.01064), (0.2174, -3.353e-08, -0.01064), (0.2174, -3.353e-08, -0.2543), (0.2174, -3.353e-08, -0.2756), (0.1964, -0.02981, 0.53), (0.02114, -0.02981, 0.53), (0.1964, -0.02981, -0.53), (0.02114, -0.02981, -0.53), (0.402, -0.02981, 0.53), (0.2174, -0.02981, 0.53), (0.402, -0.02981, -0.53), (0.2174, -0.02981, -0.53), (0.1964, -0.02981, 0.2546), (0.02114, -0.02981, 0.2546), (0.02114, -0.02981, 0.2753), (0.1964, -0.02981, 0.2753), (0.402, -0.02981, 0.2546), (0.2174, -0.02981, 0.2546), (0.2174, -0.02981, 0.2753), (0.402, -0.02981, 0.2753), (0.1964, -0.02981, -0.01064), (0.02114, -0.02981, -0.01064), (0.02114, -0.02981, 0.01064), (0.1964, -0.02981, 0.01064), (0.1964, -0.02981, -0.2756), (0.02114, -0.02981, -0.2756), (0.02114, -0.02981, -0.2543), (0.1964, -0.02981, -0.2543), (0.402, -0.02981, -0.01064), (0.2174, -0.02981, -0.01064), (0.2174, -0.02981, 0.01064), (0.402, -0.02981, 0.01064), (0.402, -0.02981, -0.2756), (0.2174, -0.02981, -0.2756), (0.2174, -0.02981, -0.2543), (0.402, -0.02981, -0.2543), (0.2174, -0.0111, 0.53), (0.402, -0.0111, 0.53), (0.2174, -0.0111, -0.53), (0.402, -0.0111, -0.53), (0.02114, -0.0111, 0.53), (0.1964, -0.0111, 0.53), (0.02114, -0.0111, -0.53), (0.1964, -0.0111, -0.53), (0.2174, -0.0111, 0.2546), (0.402, -0.0111, 0.2546), (0.402, -0.0111, 0.2753), (0.2174, -0.0111, 0.2753), (0.02114, -0.0111, 0.2546), (0.1964, -0.0111, 0.2546), (0.1964, -0.0111, 0.2753), (0.02114, -0.0111, 0.2753), (0.2174, -0.0111, -0.01064), (0.402, -0.0111, -0.01064), (0.402, -0.0111, 0.01064), (0.2174, -0.0111, 0.01064), (0.2174, -0.0111, -0.2756), (0.402, -0.0111, -0.2756), (0.402, -0.0111, -0.2543), (0.2174, -0.0111, -0.2543), (0.02114, -0.0111, -0.01064), (0.1964, -0.0111, -0.01064), (0.1964, -0.0111, 0.01064), (0.02114, -0.0111, 0.01064), (0.02114, -0.0111, -0.2756), (0.1964, -0.0111, -0.2756), (0.1964, -0.0111, -0.2543), (0.02114, -0.0111, -0.2543)], [], [(23, 13, 3, 17), (13, 14, 7, 3), (31, 15, 5, 25), (15, 12, 1, 5), (24, 0, 4, 29), (25, 5, 1, 28), (4, 0, 8, 11), (29, 4, 11, 30), (2, 6, 10, 9), (16, 2, 9, 21), (69, 112, 171, 160), (99, 100, 14, 13), (105, 117, 118, 108), (92, 109, 140, 141), (90, 99, 13, 23), (114, 94, 174, 175), (36, 16, 21, 38), (6, 18, 20, 10), (7, 19, 17, 3), (2, 16, 18, 6), (14, 22, 19, 7), (39, 23, 17, 32), (12, 27, 28, 1), (0, 24, 26, 8), (103, 88, 12, 15), (96, 103, 15, 31), (45, 29, 30, 46), (41, 25, 28, 44), (40, 24, 29, 45), (47, 31, 25, 41), (118, 117, 145, 150), (8, 26, 61, 54), (30, 11, 53, 63), (85, 113, 168, 169), (80, 73, 98, 91), (10, 20, 58, 50), (86, 77, 102, 97), (113, 114, 175, 168), (78, 85, 94, 89), (11, 8, 54, 53), (74, 82, 93, 101), (9, 10, 50, 49), (23, 39, 159, 158), (77, 78, 89, 102), (96, 31, 126, 148), (42, 38, 65, 68), (71, 62, 132, 133), (55, 60, 84, 79), (51, 59, 83, 75), (42, 68, 163, 152), (56, 48, 72, 81), (48, 51, 75, 72), (62, 52, 76, 87), (52, 55, 79, 76), (69, 64, 107, 112), (70, 46, 125, 134), (47, 119, 149, 127), (109, 119, 47, 35), (113, 106, 111, 114), (31, 47, 127, 126), (22, 35, 37, 19), (16, 36, 33, 18), (19, 37, 32, 17), (18, 33, 34, 20), (100, 92, 22, 14), (43, 39, 32, 44), (40, 36, 38, 42), (83, 59, 129, 138), (24, 40, 42, 26), (27, 43, 44, 28), (95, 115, 172, 173), (88, 95, 27, 12), (115, 43, 154, 172), (67, 71, 116, 104), (34, 46, 70, 66), (35, 47, 41, 37), (36, 40, 45, 33), (37, 41, 44, 32), (33, 45, 46, 34), (115, 110, 39, 43), (55, 52, 53, 54), (52, 62, 63, 53), (51, 48, 49, 50), (48, 56, 57, 49), (69, 60, 61, 68), (59, 51, 50, 58), (60, 55, 54, 61), (67, 59, 58, 66), (56, 64, 65, 57), (71, 67, 66, 70), (64, 69, 68, 65), (62, 71, 70, 63), (21, 9, 49, 57), (105, 82, 83, 104), (85, 78, 79, 84), (82, 74, 75, 83), (113, 85, 84, 112), (73, 80, 81, 72), (74, 73, 72, 75), (77, 86, 87, 76), (78, 77, 76, 79), (109, 92, 93, 108), (95, 88, 89, 94), (92, 100, 101, 93), (115, 95, 94, 114), (99, 90, 91, 98), (100, 99, 98, 101), (103, 96, 97, 102), (88, 103, 102, 89), (117, 105, 104, 116), (80, 106, 107, 81), (119, 109, 108, 118), (90, 110, 111, 91), (106, 113, 112, 107), (110, 115, 114, 111), (86, 117, 116, 87), (96, 119, 118, 97), (73, 74, 101, 98), (141, 123, 122, 140), (125, 134, 135, 124), (137, 142, 143, 136), (133, 146, 147, 132), (129, 138, 139, 128), (145, 150, 151, 144), (121, 130, 131, 120), (149, 127, 126, 148), (63, 70, 134, 135), (117, 86, 144, 145), (82, 105, 136, 137), (116, 71, 133, 146), (87, 116, 146, 147), (108, 93, 142, 143), (59, 67, 128, 129), (119, 96, 148, 149), (104, 83, 138, 139), (86, 97, 151, 144), (66, 58, 130, 131), (97, 118, 150, 151), (58, 20, 121, 130), (62, 87, 147, 132), (30, 63, 135, 124), (20, 34, 120, 121), (22, 92, 141, 123), (109, 35, 122, 140), (35, 22, 123, 122), (105, 108, 143, 136), (34, 66, 131, 120), (67, 104, 139, 128), (93, 82, 137, 142), (46, 30, 124, 125), (181, 159, 158, 180), (173, 155, 154, 172), (157, 166, 167, 156), (177, 182, 183, 176), (169, 174, 175, 168), (165, 178, 179, 164), (153, 162, 163, 152), (161, 170, 171, 160), (112, 84, 170, 171), (106, 80, 176, 177), (21, 57, 167, 156), (27, 95, 173, 155), (81, 107, 178, 179), (64, 56, 164, 165), (39, 110, 181, 159), (94, 85, 169, 174), (26, 42, 152, 153), (90, 23, 158, 180), (84, 60, 161, 170), (57, 65, 166, 167), (43, 27, 155, 154), (60, 69, 160, 161), (110, 90, 180, 181), (111, 106, 177, 182), (61, 26, 153, 162), (107, 64, 165, 178), (80, 91, 183, 176), (68, 61, 162, 163), (91, 111, 182, 183), (65, 38, 157, 166), (56, 81, 179, 164), (38, 21, 156, 157)])
_uv = me_westcube_003.uv_layers.new(name='UVMap')
_uv.uv.foreach_set('vector', [0.2867, 0.4073, 0.2867, 0.4078, 0.2869, 0.4078, 0.2869, 0.4073, 0.2867, 0.4078, 0.2867, 0.4187, 0.2869, 0.4187, 0.2869, 0.4078, 0.2867, 0.4291, 0.2867, 0.4296, 0.2869, 0.4296, 0.2869, 0.4291, 0.2867, 0.4296, 0.2867, 0.4405, 0.2869, 0.4405, 0.2869, 0.4296, 0.2668, 0.4291, 0.2668, 0.4296, 0.2769, 0.4296, 0.2769, 0.4291, 0.2869, 0.4291, 0.2869, 0.4296, 0.297, 0.4296, 0.297, 0.4291, 0.2769, 0.4296, 0.2769, 0.4405, 0.277, 0.4405, 0.277, 0.4296, 0.2769, 0.4291, 0.2769, 0.4296, 0.277, 0.4296, 0.277, 0.4291, 0.2769, 0.4078, 0.2769, 0.4187, 0.277, 0.4187, 0.277, 0.4078, 0.2769, 0.4073, 0.2769, 0.4078, 0.277, 0.4078, 0.277, 0.4073, 0.2795, 0.4018, 0.2818, 0.4018, 0.2818, 0.4018, 0.2795, 0.4018, 0.2844, 0.4078, 0.2844, 0.4187, 0.2867, 0.4187, 0.2867, 0.4078, 0.282, 0.4242, 0.282, 0.4247, 0.2842, 0.4247, 0.2842, 0.4242, 0.2844, 0.4192, 0.2844, 0.4242, 0.2844, 0.4242, 0.2844, 0.4192, 0.2844, 0.4073, 0.2844, 0.4078, 0.2867, 0.4078, 0.2867, 0.4073, 0.2842, 0.4018, 0.2842, 0.3974, 0.2842, 0.3974, 0.2842, 0.4018, 0.2769, 0.4023, 0.2769, 0.4073, 0.277, 0.4073, 0.277, 0.4023, 0.2769, 0.4187, 0.2769, 0.4192, 0.277, 0.4192, 0.277, 0.4187, 0.2869, 0.4187, 0.2869, 0.4192, 0.297, 0.4192, 0.297, 0.4187, 0.2668, 0.4187, 0.2668, 0.4192, 0.2769, 0.4192, 0.2769, 0.4187, 0.2867, 0.4187, 0.2867, 0.4192, 0.2869, 0.4192, 0.2869, 0.4187, 0.2867, 0.4023, 0.2867, 0.4073, 0.2869, 0.4073, 0.2869, 0.4023, 0.2867, 0.3969, 0.2867, 0.3974, 0.2869, 0.3974, 0.2869, 0.3969, 0.2769, 0.3969, 0.2769, 0.3974, 0.277, 0.3974, 0.277, 0.3969, 0.2844, 0.4296, 0.2844, 0.4405, 0.2867, 0.4405, 0.2867, 0.4296, 0.2844, 0.4291, 0.2844, 0.4296, 0.2867, 0.4296, 0.2867, 0.4291, 0.2769, 0.4247, 0.2769, 0.4291, 0.277, 0.4291, 0.277, 0.4247, 0.2869, 0.4247, 0.2869, 0.4291, 0.297, 0.4291, 0.297, 0.4247, 0.2668, 0.4247, 0.2668, 0.4291, 0.2769, 0.4291, 0.2769, 0.4247, 0.2867, 0.4247, 0.2867, 0.4291, 0.2869, 0.4291, 0.2869, 0.4247, 0.2842, 0.4247, 0.282, 0.4247, 0.282, 0.4247, 0.2842, 0.4247, 0.277, 0.3969, 0.277, 0.3974, 0.2793, 0.3974, 0.2793, 0.3969, 0.277, 0.4291, 0.277, 0.4296, 0.2793, 0.4296, 0.2793, 0.4291, 0.282, 0.3974, 0.282, 0.4018, 0.282, 0.4018, 0.282, 0.3974, 0.282, 0.4073, 0.282, 0.4078, 0.2842, 0.4078, 0.2842, 0.4073, 0.277, 0.4187, 0.277, 0.4192, 0.2793, 0.4192, 0.2793, 0.4187, 0.282, 0.4291, 0.282, 0.4296, 0.2842, 0.4296, 0.2842, 0.4291, 0.282, 0.4018, 0.2842, 0.4018, 0.2842, 0.4018, 0.282, 0.4018, 0.282, 0.3969, 0.282, 0.3974, 0.2842, 0.3974, 0.2842, 0.3969, 0.277, 0.4296, 0.277, 0.4405, 0.2793, 0.4405, 0.2793, 0.4296, 0.282, 0.4187, 0.282, 0.4192, 0.2842, 0.4192, 0.2842, 0.4187, 0.277, 0.4078, 0.277, 0.4187, 0.2793, 0.4187, 0.2793, 0.4078, 0.2867, 0.4073, 0.2867, 0.4023, 0.2867, 0.4023, 0.2867, 0.4073, 0.282, 0.4296, 0.282, 0.4405, 0.2842, 0.4405, 0.2842, 0.4296, 0.2844, 0.4291, 0.2867, 0.4291, 0.2867, 0.4291, 0.2844, 0.4291, 0.277, 0.4018, 0.277, 0.4023, 0.2793, 0.4023, 0.2793, 0.4018, 0.2795, 0.4247, 0.2795, 0.4291, 0.2795, 0.4291, 0.2795, 0.4247, 0.2795, 0.3969, 0.2795, 0.3974, 0.2818, 0.3974, 0.2818, 0.3969, 0.2795, 0.4187, 0.2795, 0.4192, 0.2818, 0.4192, 0.2818, 0.4187, 0.277, 0.4018, 0.2793, 0.4018, 0.2793, 0.4018, 0.277, 0.4018, 0.2795, 0.4073, 0.2795, 0.4078, 0.2818, 0.4078, 0.2818, 0.4073, 0.2795, 0.4078, 0.2795, 0.4187, 0.2818, 0.4187, 0.2818, 0.4078, 0.2795, 0.4291, 0.2795, 0.4296, 0.2818, 0.4296, 0.2818, 0.4291, 0.2795, 0.4296, 0.2795, 0.4405, 0.2818, 0.4405, 0.2818, 0.4296, 0.2795, 0.4018, 0.2795, 0.4023, 0.2818, 0.4023, 0.2818, 0.4018, 0.2793, 0.4247, 0.277, 0.4247, 0.277, 0.4247, 0.2793, 0.4247, 0.2867, 0.4247, 0.2844, 0.4247, 0.2844, 0.4247, 0.2867, 0.4247, 0.2844, 0.4242, 0.2844, 0.4247, 0.2867, 0.4247, 0.2867, 0.4242, 0.282, 0.4018, 0.282, 0.4023, 0.2842, 0.4023, 0.2842, 0.4018, 0.2867, 0.4291, 0.2867, 0.4247, 0.2867, 0.4247, 0.2867, 0.4291, 0.2867, 0.4192, 0.2867, 0.4242, 0.2869, 0.4242, 0.2869, 0.4192, 0.2668, 0.4192, 0.2668, 0.4242, 0.2769, 0.4242, 0.2769, 0.4192, 0.2869, 0.4192, 0.2869, 0.4242, 0.297, 0.4242, 0.297, 0.4192, 0.2769, 0.4192, 0.2769, 0.4242, 0.277, 0.4242, 0.277, 0.4192, 0.2844, 0.4187, 0.2844, 0.4192, 0.2867, 0.4192, 0.2867, 0.4187, 0.2867, 0.4018, 0.2867, 0.4023, 0.2869, 0.4023, 0.2869, 0.4018, 0.2769, 0.4018, 0.2769, 0.4023, 0.277, 0.4023, 0.277, 0.4018, 0.2818, 0.4192, 0.2795, 0.4192, 0.2795, 0.4192, 0.2818, 0.4192, 0.2769, 0.3974, 0.2769, 0.4018, 0.277, 0.4018, 0.277, 0.3974, 0.2867, 0.3974, 0.2867, 0.4018, 0.2869, 0.4018, 0.2869, 0.3974, 0.2844, 0.3974, 0.2844, 0.4018, 0.2844, 0.4018, 0.2844, 0.3974, 0.2844, 0.3969, 0.2844, 0.3974, 0.2867, 0.3974, 0.2867, 0.3969, 0.2844, 0.4018, 0.2867, 0.4018, 0.2867, 0.4018, 0.2844, 0.4018, 0.2795, 0.4242, 0.2795, 0.4247, 0.2818, 0.4247, 0.2818, 0.4242, 0.277, 0.4242, 0.277, 0.4247, 0.2793, 0.4247, 0.2793, 0.4242, 0.2867, 0.4242, 0.2867, 0.4247, 0.2869, 0.4247, 0.2869, 0.4242, 0.2668, 0.4242, 0.2668, 0.4247, 0.2769, 0.4247, 0.2769, 0.4242, 0.2869, 0.4242, 0.2869, 0.4247, 0.297, 0.4247, 0.297, 0.4242, 0.2769, 0.4242, 0.2769, 0.4247, 0.277, 0.4247, 0.277, 0.4242, 0.2844, 0.4018, 0.2844, 0.4023, 0.2867, 0.4023, 0.2867, 0.4018, 0.2795, 0.4405, 0.2795, 0.4296, 0.2793, 0.4296, 0.2793, 0.4405, 0.2795, 0.4296, 0.2795, 0.4291, 0.2793, 0.4291, 0.2793, 0.4296, 0.2795, 0.4187, 0.2795, 0.4078, 0.2793, 0.4078, 0.2793, 0.4187, 0.2795, 0.4078, 0.2795, 0.4073, 0.2793, 0.4073, 0.2793, 0.4078, 0.2795, 0.4018, 0.2795, 0.3974, 0.2793, 0.3974, 0.2793, 0.4018, 0.2795, 0.4192, 0.2795, 0.4187, 0.2793, 0.4187, 0.2793, 0.4192, 0.2795, 0.3974, 0.2795, 0.3969, 0.2793, 0.3969, 0.2793, 0.3974, 0.2795, 0.4242, 0.2795, 0.4192, 0.2793, 0.4192, 0.2793, 0.4242, 0.2795, 0.4073, 0.2795, 0.4023, 0.2793, 0.4023, 0.2793, 0.4073, 0.2795, 0.4247, 0.2795, 0.4242, 0.2793, 0.4242, 0.2793, 0.4247, 0.2795, 0.4023, 0.2795, 0.4018, 0.2793, 0.4018, 0.2793, 0.4023, 0.2795, 0.4291, 0.2795, 0.4247, 0.2793, 0.4247, 0.2793, 0.4291, 0.277, 0.4073, 0.277, 0.4078, 0.2793, 0.4078, 0.2793, 0.4073, 0.282, 0.4242, 0.282, 0.4192, 0.2818, 0.4192, 0.2818, 0.4242, 0.282, 0.3974, 0.282, 0.3969, 0.2818, 0.3969, 0.2818, 0.3974, 0.282, 0.4192, 0.282, 0.4187, 0.2818, 0.4187, 0.2818, 0.4192, 0.282, 0.4018, 0.282, 0.3974, 0.2818, 0.3974, 0.2818, 0.4018, 0.282, 0.4078, 0.282, 0.4073, 0.2818, 0.4073, 0.2818, 0.4078, 0.282, 0.4187, 0.282, 0.4078, 0.2818, 0.4078, 0.2818, 0.4187, 0.282, 0.4296, 0.282, 0.4291, 0.2818, 0.4291, 0.2818, 0.4296, 0.282, 0.4405, 0.282, 0.4296, 0.2818, 0.4296, 0.2818, 0.4405, 0.2844, 0.4242, 0.2844, 0.4192, 0.2842, 0.4192, 0.2842, 0.4242, 0.2844, 0.3974, 0.2844, 0.3969, 0.2842, 0.3969, 0.2842, 0.3974, 0.2844, 0.4192, 0.2844, 0.4187, 0.2842, 0.4187, 0.2842, 0.4192, 0.2844, 0.4018, 0.2844, 0.3974, 0.2842, 0.3974, 0.2842, 0.4018, 0.2844, 0.4078, 0.2844, 0.4073, 0.2842, 0.4073, 0.2842, 0.4078, 0.2844, 0.4187, 0.2844, 0.4078, 0.2842, 0.4078, 0.2842, 0.4187, 0.2844, 0.4296, 0.2844, 0.4291, 0.2842, 0.4291, 0.2842, 0.4296, 0.2844, 0.4405, 0.2844, 0.4296, 0.2842, 0.4296, 0.2842, 0.4405, 0.282, 0.4247, 0.282, 0.4242, 0.2818, 0.4242, 0.2818, 0.4247, 0.282, 0.4073, 0.282, 0.4023, 0.2818, 0.4023, 0.2818, 0.4073, 0.2844, 0.4247, 0.2844, 0.4242, 0.2842, 0.4242, 0.2842, 0.4247, 0.2844, 0.4073, 0.2844, 0.4023, 0.2842, 0.4023, 0.2842, 0.4073, 0.282, 0.4023, 0.282, 0.4018, 0.2818, 0.4018, 0.2818, 0.4023, 0.2844, 0.4023, 0.2844, 0.4018, 0.2842, 0.4018, 0.2842, 0.4023, 0.282, 0.4291, 0.282, 0.4247, 0.2818, 0.4247, 0.2818, 0.4291, 0.2844, 0.4291, 0.2844, 0.4247, 0.2842, 0.4247, 0.2842, 0.4291, 0.282, 0.4078, 0.282, 0.4187, 0.2842, 0.4187, 0.2842, 0.4078, 0.03257, 0.0691, 0.03491, 0.0691, 0.03491, 0.07403, 0.03257, 0.07403, 0.02517, 0.07453, 0.02751, 0.07453, 0.02751, 0.07895, 0.02517, 0.07895, 0.03014, 0.0691, 0.03238, 0.0691, 0.03238, 0.07403, 0.03014, 0.07403, 0.0277, 0.07453, 0.02994, 0.07453, 0.02994, 0.07895, 0.0277, 0.07895, 0.0277, 0.0691, 0.02994, 0.0691, 0.02994, 0.07403, 0.0277, 0.07403, 0.03014, 0.07453, 0.03238, 0.07453, 0.03238, 0.07895, 0.03014, 0.07895, 0.02517, 0.0691, 0.02751, 0.0691, 0.02751, 0.07403, 0.02517, 0.07403, 0.03257, 0.07453, 0.03491, 0.07453, 0.03491, 0.07895, 0.03257, 0.07895, 0.2793, 0.4291, 0.2793, 0.4247, 0.2793, 0.4247, 0.2793, 0.4291, 0.282, 0.4247, 0.282, 0.4291, 0.282, 0.4291, 0.282, 0.4247, 0.282, 0.4192, 0.282, 0.4242, 0.282, 0.4242, 0.282, 0.4192, 0.2818, 0.4247, 0.2795, 0.4247, 0.2795, 0.4247, 0.2818, 0.4247, 0.2818, 0.4291, 0.2818, 0.4247, 0.2818, 0.4247, 0.2818, 0.4291, 0.2842, 0.4242, 0.2842, 0.4192, 0.2842, 0.4192, 0.2842, 0.4242, 0.2795, 0.4192, 0.2795, 0.4242, 0.2795, 0.4242, 0.2795, 0.4192, 0.2844, 0.4247, 0.2844, 0.4291, 0.2844, 0.4291, 0.2844, 0.4247, 0.2818, 0.4242, 0.2818, 0.4192, 0.2818, 0.4192, 0.2818, 0.4242, 0.282, 0.4291, 0.2842, 0.4291, 0.2842, 0.4291, 0.282, 0.4291, 0.2793, 0.4242, 0.2793, 0.4192, 0.2793, 0.4192, 0.2793, 0.4242, 0.2842, 0.4291, 0.2842, 0.4247, 0.2842, 0.4247, 0.2842, 0.4291, 0.2793, 0.4192, 0.277, 0.4192, 0.277, 0.4192, 0.2793, 0.4192, 0.2795, 0.4291, 0.2818, 0.4291, 0.2818, 0.4291, 0.2795, 0.4291, 0.277, 0.4291, 0.2793, 0.4291, 0.2793, 0.4291, 0.277, 0.4291, 0.277, 0.4192, 0.277, 0.4242, 0.277, 0.4242, 0.277, 0.4192, 0.2867, 0.4192, 0.2844, 0.4192, 0.2844, 0.4192, 0.2867, 0.4192, 0.2844, 0.4242, 0.2867, 0.4242, 0.2867, 0.4242, 0.2844, 0.4242, 0.2867, 0.4242, 0.2867, 0.4192, 0.2867, 0.4192, 0.2867, 0.4242, 0.282, 0.4242, 0.2842, 0.4242, 0.2842, 0.4242, 0.282, 0.4242, 0.277, 0.4242, 0.2793, 0.4242, 0.2793, 0.4242, 0.277, 0.4242, 0.2795, 0.4242, 0.2818, 0.4242, 0.2818, 0.4242, 0.2795, 0.4242, 0.2842, 0.4192, 0.282, 0.4192, 0.282, 0.4192, 0.2842, 0.4192, 0.277, 0.4247, 0.277, 0.4291, 0.277, 0.4291, 0.277, 0.4247, 0.03257, 0.0522, 0.03491, 0.0522, 0.03491, 0.05712, 0.03257, 0.05712, 0.03257, 0.04727, 0.03491, 0.04727, 0.03491, 0.05169, 0.03257, 0.05169, 0.02517, 0.0522, 0.02751, 0.0522, 0.02751, 0.05712, 0.02517, 0.05712, 0.03014, 0.0522, 0.03238, 0.0522, 0.03238, 0.05712, 0.03014, 0.05712, 0.03014, 0.04727, 0.03238, 0.04727, 0.03238, 0.05169, 0.03014, 0.05169, 0.0277, 0.0522, 0.02994, 0.0522, 0.02994, 0.05712, 0.0277, 0.05712, 0.02517, 0.04727, 0.02751, 0.04727, 0.02751, 0.05169, 0.02517, 0.05169, 0.0277, 0.04727, 0.02994, 0.04727, 0.02994, 0.05169, 0.0277, 0.05169, 0.2818, 0.4018, 0.2818, 0.3974, 0.2818, 0.3974, 0.2818, 0.4018, 0.282, 0.4023, 0.282, 0.4073, 0.282, 0.4073, 0.282, 0.4023, 0.277, 0.4073, 0.2793, 0.4073, 0.2793, 0.4073, 0.277, 0.4073, 0.2867, 0.3974, 0.2844, 0.3974, 0.2844, 0.3974, 0.2867, 0.3974, 0.2818, 0.4073, 0.2818, 0.4023, 0.2818, 0.4023, 0.2818, 0.4073, 0.2795, 0.4023, 0.2795, 0.4073, 0.2795, 0.4073, 0.2795, 0.4023, 0.2867, 0.4023, 0.2844, 0.4023, 0.2844, 0.4023, 0.2867, 0.4023, 0.2842, 0.3974, 0.282, 0.3974, 0.282, 0.3974, 0.2842, 0.3974, 0.277, 0.3974, 0.277, 0.4018, 0.277, 0.4018, 0.277, 0.3974, 0.2844, 0.4073, 0.2867, 0.4073, 0.2867, 0.4073, 0.2844, 0.4073, 0.2818, 0.3974, 0.2795, 0.3974, 0.2795, 0.3974, 0.2818, 0.3974, 0.2793, 0.4073, 0.2793, 0.4023, 0.2793, 0.4023, 0.2793, 0.4073, 0.2867, 0.4018, 0.2867, 0.3974, 0.2867, 0.3974, 0.2867, 0.4018, 0.2795, 0.3974, 0.2795, 0.4018, 0.2795, 0.4018, 0.2795, 0.3974, 0.2844, 0.4023, 0.2844, 0.4073, 0.2844, 0.4073, 0.2844, 0.4023, 0.2842, 0.4023, 0.282, 0.4023, 0.282, 0.4023, 0.2842, 0.4023, 0.2793, 0.3974, 0.277, 0.3974, 0.277, 0.3974, 0.2793, 0.3974, 0.2818, 0.4023, 0.2795, 0.4023, 0.2795, 0.4023, 0.2818, 0.4023, 0.282, 0.4073, 0.2842, 0.4073, 0.2842, 0.4073, 0.282, 0.4073, 0.2793, 0.4018, 0.2793, 0.3974, 0.2793, 0.3974, 0.2793, 0.4018, 0.2842, 0.4073, 0.2842, 0.4023, 0.2842, 0.4023, 0.2842, 0.4073, 0.2793, 0.4023, 0.277, 0.4023, 0.277, 0.4023, 0.2793, 0.4023, 0.2795, 0.4073, 0.2818, 0.4073, 0.2818, 0.4073, 0.2795, 0.4073, 0.277, 0.4023, 0.277, 0.4073, 0.277, 0.4073, 0.277, 0.4023])
me_westcube_003.materials.append(mat_palette)
me_westcube_003.use_remesh_fix_poles = True
me_westcube_003.use_remesh_preserve_attributes = False
me_westcube_003.use_mirror_vertex_groups = False
me_westcube_003.update()
me_cube_001 = bpy.data.meshes.new('Cube.001')
me_cube_001.from_pydata([(-0.5, -0.06516, 0.1179), (-0.5, -0.05293, 0.13), (-0.5, 0.05293, 0.13), (-0.5, 0.06516, 0.1179), (0.5, -0.05293, 0.13), (0.5, -0.06516, 0.1179), (0.5, 0.06516, 0.1179), (0.5, 0.05293, 0.13), (-0.5, -0.05217, -2.433e-08), (-0.5, -0.06516, 0.01285), (-0.5, 0.06516, 0.01285), (-0.5, 0.05217, -2.433e-08), (0.5, -0.06516, 0.01285), (0.5, -0.05217, -2.433e-08), (0.5, 0.05217, -2.433e-08), (0.5, 0.06516, 0.01285)], [], [(0, 1, 2, 3, 10, 11, 8, 9), (6, 7, 4, 5, 12, 13, 14, 15), (3, 6, 15, 10), (5, 0, 9, 12), (6, 3, 2, 7), (0, 5, 4, 1), (2, 1, 4, 7), (10, 15, 14, 11), (12, 9, 8, 13), (14, 13, 8, 11)])
_uv = me_cube_001.uv_layers.new(name='UVMap')
_uv.uv.foreach_set('vector', [0.5192, 0.3973, 0.5188, 0.3993, 0.5188, 0.4172, 0.5192, 0.4192, 0.5231, 0.4192, 0.5236, 0.417, 0.5236, 0.3994, 0.5231, 0.3973, 0.5192, 0.4412, 0.5188, 0.4432, 0.5188, 0.4611, 0.5192, 0.4631, 0.5231, 0.4631, 0.5236, 0.4609, 0.5236, 0.4434, 0.5231, 0.4412, 0.5192, 0.4192, 0.5192, 0.4412, 0.5231, 0.4412, 0.5231, 0.4192, 0.5192, 0.4631, 0.5192, 0.4851, 0.5231, 0.4851, 0.5231, 0.4631, 0.5192, 0.4412, 0.5192, 0.4192, 0.5188, 0.4192, 0.5188, 0.4412, 0.5192, 0.4851, 0.5192, 0.4631, 0.5188, 0.4631, 0.5188, 0.4851, 0.514, 0.4432, 0.514, 0.4611, 0.5188, 0.4611, 0.5188, 0.4432, 0.5284, 0.4412, 0.5236, 0.4412, 0.5236, 0.4434, 0.5284, 0.4434, 0.5236, 0.4631, 0.5284, 0.4631, 0.5284, 0.4609, 0.5236, 0.4609, 0.5236, 0.4434, 0.5236, 0.4609, 0.5284, 0.4609, 0.5284, 0.4434])
me_cube_001.materials.append(mat_palette)
me_cube_001.use_remesh_fix_poles = True
me_cube_001.use_remesh_preserve_attributes = False
me_cube_001.use_mirror_vertex_groups = False
me_cube_001.update()

# ---- objects
ob_doorleft = bpy.data.objects.new('DoorLeft', me_westcube_002)
ob_doorright = bpy.data.objects.new('DoorRight', me_westcube_003)
ob_top = bpy.data.objects.new('Top', me_cube_001)
ob_root = bpy.data.objects.new('Root', None)

# ---- transforms, parenting, visibility, modifiers, constraints
ob_doorleft.parent = ob_doorright
ob_doorleft.matrix_parent_inverse = Matrix(((1.0, -0.0, 0.0, 0.4156), (-0.0, 1.0, -0.0, -0.02099), (0.0, 0.0, 1.0, -0.5757), (-0.0, 0.0, -0.0, 1.0)))
ob_doorleft.location = (0.002644, 0.02099, 0.5757)
ob_doorleft.lineart.crease_threshold = 0.0
ob_doorright.parent = ob_root
ob_doorright.location = (0.4164, 0.004411, 0.5082)
ob_doorright.scale = (-1.0, -1.0, -0.8922)
ob_doorright.lineart.crease_threshold = 0.0
ob_top.parent = ob_root
ob_top.location = (0.0, 0.0, 1.0)
ob_top.rotation_euler = (3.142, 2.253e-17, -0.01745)
ob_top.scale = (-1.0, -1.0, -1.0)
ob_top.lineart.crease_threshold = 0.0
ob_root.location = (0.0, 0.0, 0.0)
ob_root.lineart.crease_threshold = 0.0

# ---- collection membership
col_collection.objects.link(ob_doorleft)
col_collection.objects.link(ob_doorright)
col_collection.objects.link(ob_top)
col_collection.objects.link(ob_root)

# ---- scene / render settings (as saved in the file)
scene.frame_start = 1; scene.frame_end = 250; scene.frame_set(1)
scene.render.engine = 'CYCLES'
scene.cycles.use_denoising = False
scene.cycles.samples = 128
scene.cycles.sampling_pattern = 'TABULATED_SOBOL'
scene.cycles.use_adaptive_sampling = False
scene.cycles.use_light_tree = False
scene.cycles.bake_type = 'AO'
scene.view_settings.view_transform = 'Filmic'
bpy.context.view_layer.update()

# ---- added for rendering (the .blend has no active camera and no usable light): camera, sun
cam_auto = bpy.data.cameras.new('AutoCamera')
cam_auto.lens = 50.0
cam_auto.sensor_width = 36.0
cam_auto.clip_end = 1000.0
ob_auto_camera = bpy.data.objects.new('AutoCamera', cam_auto)
scene.collection.objects.link(ob_auto_camera)
ob_auto_camera.location = (1.38899, -1.66679, 1.68719)
ob_auto_camera.rotation_euler = (1.09748, -7.21219e-08, 0.694738)
scene.camera = ob_auto_camera
light_auto_sun = bpy.data.lights.new('AutoSun', 'SUN')
light_auto_sun.energy = 3.0
light_auto_sun.angle = 0.0523599
ob_auto_sun = bpy.data.objects.new('AutoSun', light_auto_sun)
scene.collection.objects.link(ob_auto_sun)
ob_auto_sun.rotation_euler = (0.872665, 0.174533, 0.523599)
bpy.context.view_layer.update()
